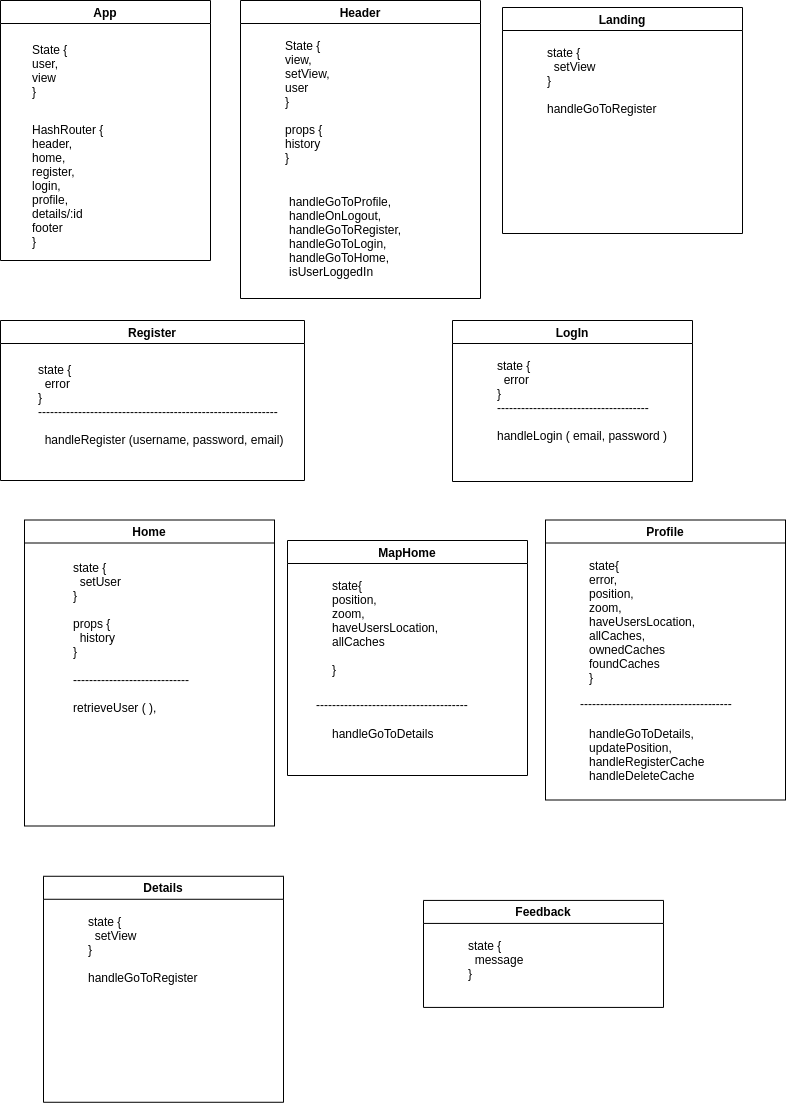

The diagram above was exported from draw.io. Its source (the exported page's mxGraphModel, read from the mxfile embedded in the PNG):
<mxGraphModel dx="1349" dy="689" grid="1" gridSize="10" guides="1" tooltips="1" connect="1" arrows="1" fold="1" page="1" pageScale="1" pageWidth="827" pageHeight="1169" math="0" shadow="0">
  <root>
    <mxCell id="0" />
    <mxCell id="1" parent="0" />
    <mxCell id="haLaHIhMaYXCsyNvw3Vk-5" value="App" style="swimlane;startSize=23;" parent="1" vertex="1">
      <mxGeometry x="30" y="10" width="210" height="260" as="geometry">
        <mxRectangle x="20" y="21" width="50" height="23" as="alternateBounds" />
      </mxGeometry>
    </mxCell>
    <mxCell id="haLaHIhMaYXCsyNvw3Vk-9" value="State {&lt;br&gt;user,&lt;br&gt;view&lt;br&gt;}" style="text;html=1;resizable=0;points=[];autosize=1;align=left;verticalAlign=top;spacingTop=-4;" parent="haLaHIhMaYXCsyNvw3Vk-5" vertex="1">
      <mxGeometry x="30" y="40" width="50" height="60" as="geometry" />
    </mxCell>
    <mxCell id="79_--3WNoA249btPNkZH-4" value="HashRouter {&lt;br&gt;header,&lt;br&gt;home,&lt;br&gt;register,&lt;br&gt;login,&lt;br&gt;profile,&lt;br&gt;details/:id&lt;br&gt;footer&lt;br&gt;}" style="text;html=1;resizable=0;points=[];autosize=1;align=left;verticalAlign=top;spacingTop=-4;" vertex="1" parent="haLaHIhMaYXCsyNvw3Vk-5">
      <mxGeometry x="30" y="120" width="90" height="130" as="geometry" />
    </mxCell>
    <mxCell id="haLaHIhMaYXCsyNvw3Vk-19" value="Home" style="swimlane;" parent="1" vertex="1">
      <mxGeometry x="54" y="529.5" width="250" height="306" as="geometry">
        <mxRectangle x="20" y="21" width="50" height="23" as="alternateBounds" />
      </mxGeometry>
    </mxCell>
    <mxCell id="haLaHIhMaYXCsyNvw3Vk-20" value="state {&lt;br&gt;&amp;nbsp; setUser&lt;br&gt;}&lt;br&gt;&lt;br&gt;props {&lt;br&gt;&amp;nbsp; history&lt;br&gt;}&lt;br&gt;&lt;br&gt;-----------------------------&lt;br&gt;&lt;br&gt;retrieveUser ( ),&lt;br&gt;" style="text;html=1;resizable=0;points=[];autosize=1;align=left;verticalAlign=top;spacingTop=-4;" parent="haLaHIhMaYXCsyNvw3Vk-19" vertex="1">
      <mxGeometry x="47" y="38" width="130" height="150" as="geometry" />
    </mxCell>
    <mxCell id="haLaHIhMaYXCsyNvw3Vk-24" value="Landing" style="swimlane;" parent="1" vertex="1">
      <mxGeometry x="532" y="17" width="240" height="226" as="geometry">
        <mxRectangle x="20" y="21" width="50" height="23" as="alternateBounds" />
      </mxGeometry>
    </mxCell>
    <mxCell id="haLaHIhMaYXCsyNvw3Vk-25" value="state {&lt;br&gt;&amp;nbsp; setView&lt;br&gt;}&lt;br&gt;&lt;br&gt;handleGoToRegister" style="text;html=1;resizable=0;points=[];autosize=1;align=left;verticalAlign=top;spacingTop=-4;" parent="haLaHIhMaYXCsyNvw3Vk-24" vertex="1">
      <mxGeometry x="43" y="36" width="120" height="70" as="geometry" />
    </mxCell>
    <mxCell id="haLaHIhMaYXCsyNvw3Vk-26" value="Header" style="swimlane;startSize=23;" parent="1" vertex="1">
      <mxGeometry x="270" y="10" width="240" height="298" as="geometry">
        <mxRectangle x="20" y="21" width="50" height="23" as="alternateBounds" />
      </mxGeometry>
    </mxCell>
    <mxCell id="haLaHIhMaYXCsyNvw3Vk-27" value="State {&lt;br&gt;view,&lt;br&gt;setView,&lt;br&gt;user&lt;br&gt;}&lt;br&gt;&lt;br&gt;props {&lt;br&gt;history&lt;br&gt;}" style="text;html=1;resizable=0;points=[];autosize=1;align=left;verticalAlign=top;spacingTop=-4;" parent="haLaHIhMaYXCsyNvw3Vk-26" vertex="1">
      <mxGeometry x="43" y="36" width="60" height="130" as="geometry" />
    </mxCell>
    <mxCell id="79_--3WNoA249btPNkZH-8" value="handleGoToProfile,&lt;br&gt;handleOnLogout,&lt;br&gt;handleGoToRegister,&lt;br&gt;handleGoToLogin,&lt;br&gt;handleGoToHome,&lt;br&gt;isUserLoggedIn&lt;br&gt;" style="text;html=1;resizable=0;points=[];autosize=1;align=left;verticalAlign=top;spacingTop=-4;" vertex="1" parent="haLaHIhMaYXCsyNvw3Vk-26">
      <mxGeometry x="47" y="192" width="130" height="80" as="geometry" />
    </mxCell>
    <mxCell id="haLaHIhMaYXCsyNvw3Vk-28" value="MapHome" style="swimlane;startSize=23;" parent="1" vertex="1">
      <mxGeometry x="317" y="550" width="240" height="235" as="geometry">
        <mxRectangle x="20" y="21" width="50" height="23" as="alternateBounds" />
      </mxGeometry>
    </mxCell>
    <mxCell id="haLaHIhMaYXCsyNvw3Vk-29" value="state{&lt;br&gt;position,&lt;br&gt;zoom,&lt;br&gt;haveUsersLocation,&lt;br&gt;allCaches&lt;br&gt;&lt;br&gt;}" style="text;html=1;resizable=0;points=[];autosize=1;align=left;verticalAlign=top;spacingTop=-4;" parent="haLaHIhMaYXCsyNvw3Vk-28" vertex="1">
      <mxGeometry x="43" y="36" width="120" height="100" as="geometry" />
    </mxCell>
    <mxCell id="79_--3WNoA249btPNkZH-10" value="--------------------------------------" style="text;html=1;resizable=0;points=[];autosize=1;align=left;verticalAlign=top;spacingTop=-4;" vertex="1" parent="haLaHIhMaYXCsyNvw3Vk-28">
      <mxGeometry x="27" y="155" width="170" height="20" as="geometry" />
    </mxCell>
    <mxCell id="79_--3WNoA249btPNkZH-13" value="handleGoToDetails&lt;br&gt;" style="text;html=1;resizable=0;points=[];autosize=1;align=left;verticalAlign=top;spacingTop=-4;" vertex="1" parent="haLaHIhMaYXCsyNvw3Vk-28">
      <mxGeometry x="43" y="184" width="120" height="20" as="geometry" />
    </mxCell>
    <mxCell id="haLaHIhMaYXCsyNvw3Vk-30" value="Feedback" style="swimlane;" parent="1" vertex="1">
      <mxGeometry x="453" y="909.923095703125" width="240" height="107" as="geometry">
        <mxRectangle x="20" y="21" width="50" height="23" as="alternateBounds" />
      </mxGeometry>
    </mxCell>
    <mxCell id="haLaHIhMaYXCsyNvw3Vk-31" value="state {&lt;br&gt;&amp;nbsp; message&lt;br&gt;}&lt;br&gt;" style="text;html=1;resizable=0;points=[];autosize=1;align=left;verticalAlign=top;spacingTop=-4;" parent="haLaHIhMaYXCsyNvw3Vk-30" vertex="1">
      <mxGeometry x="43" y="36" width="70" height="40" as="geometry" />
    </mxCell>
    <mxCell id="79_--3WNoA249btPNkZH-14" value="Profile" style="swimlane;startSize=23;" vertex="1" parent="1">
      <mxGeometry x="575" y="529.5" width="240" height="280" as="geometry">
        <mxRectangle x="20" y="21" width="50" height="23" as="alternateBounds" />
      </mxGeometry>
    </mxCell>
    <mxCell id="79_--3WNoA249btPNkZH-15" value="state{&lt;br&gt;error,&lt;br&gt;position,&lt;br&gt;zoom,&lt;br&gt;haveUsersLocation,&lt;br&gt;allCaches,&lt;br&gt;ownedCaches&lt;br&gt;foundCaches&lt;br&gt;}" style="text;html=1;resizable=0;points=[];autosize=1;align=left;verticalAlign=top;spacingTop=-4;" vertex="1" parent="79_--3WNoA249btPNkZH-14">
      <mxGeometry x="42" y="36" width="120" height="130" as="geometry" />
    </mxCell>
    <mxCell id="79_--3WNoA249btPNkZH-16" value="--------------------------------------" style="text;html=1;resizable=0;points=[];autosize=1;align=left;verticalAlign=top;spacingTop=-4;" vertex="1" parent="79_--3WNoA249btPNkZH-14">
      <mxGeometry x="33" y="174" width="170" height="20" as="geometry" />
    </mxCell>
    <mxCell id="79_--3WNoA249btPNkZH-17" value="handleGoToDetails,&lt;br&gt;updatePosition,&lt;br&gt;handleRegisterCache&lt;br&gt;handleDeleteCache" style="text;html=1;resizable=0;points=[];autosize=1;align=left;verticalAlign=top;spacingTop=-4;" vertex="1" parent="79_--3WNoA249btPNkZH-14">
      <mxGeometry x="42" y="204" width="130" height="60" as="geometry" />
    </mxCell>
    <mxCell id="haLaHIhMaYXCsyNvw3Vk-13" value="Register" style="swimlane;" parent="1" vertex="1">
      <mxGeometry x="30" y="330" width="304" height="160" as="geometry">
        <mxRectangle x="20" y="21" width="50" height="23" as="alternateBounds" />
      </mxGeometry>
    </mxCell>
    <mxCell id="haLaHIhMaYXCsyNvw3Vk-14" value="&lt;span style=&quot;white-space: normal&quot;&gt;state {&lt;/span&gt;&lt;br style=&quot;white-space: normal&quot;&gt;&lt;span style=&quot;white-space: normal&quot;&gt;&amp;nbsp; error&lt;/span&gt;&lt;br style=&quot;white-space: normal&quot;&gt;&lt;span style=&quot;white-space: normal&quot;&gt;}&lt;/span&gt;&lt;br&gt;------------------------------------------------------------&lt;br&gt;&lt;br style=&quot;white-space: normal&quot;&gt;&lt;span style=&quot;white-space: normal&quot;&gt;&amp;nbsp; handleRegister (username, password, email)&amp;nbsp;&lt;/span&gt;" style="text;html=1;resizable=0;points=[];autosize=1;align=left;verticalAlign=top;spacingTop=-4;" parent="haLaHIhMaYXCsyNvw3Vk-13" vertex="1">
      <mxGeometry x="36" y="40" width="260" height="80" as="geometry" />
    </mxCell>
    <mxCell id="haLaHIhMaYXCsyNvw3Vk-16" value="LogIn" style="swimlane;" parent="1" vertex="1">
      <mxGeometry x="482" y="330" width="240" height="161" as="geometry">
        <mxRectangle x="20" y="21" width="50" height="23" as="alternateBounds" />
      </mxGeometry>
    </mxCell>
    <mxCell id="haLaHIhMaYXCsyNvw3Vk-17" value="state {&lt;br&gt;&amp;nbsp; error&lt;br&gt;}&lt;br&gt;--------------------------------------&lt;br&gt;&lt;br&gt;handleLogin ( email, password )" style="text;html=1;resizable=0;points=[];autosize=1;align=left;verticalAlign=top;spacingTop=-4;" parent="haLaHIhMaYXCsyNvw3Vk-16" vertex="1">
      <mxGeometry x="43" y="36" width="190" height="80" as="geometry" />
    </mxCell>
    <mxCell id="79_--3WNoA249btPNkZH-20" value="Details" style="swimlane;startSize=23;" vertex="1" parent="1">
      <mxGeometry x="73" y="885.7691650390625" width="240" height="226" as="geometry">
        <mxRectangle x="20" y="21" width="50" height="23" as="alternateBounds" />
      </mxGeometry>
    </mxCell>
    <mxCell id="79_--3WNoA249btPNkZH-21" value="state {&lt;br&gt;&amp;nbsp; setView&lt;br&gt;}&lt;br&gt;&lt;br&gt;handleGoToRegister" style="text;html=1;resizable=0;points=[];autosize=1;align=left;verticalAlign=top;spacingTop=-4;" vertex="1" parent="79_--3WNoA249btPNkZH-20">
      <mxGeometry x="43" y="36" width="120" height="70" as="geometry" />
    </mxCell>
  </root>
</mxGraphModel>